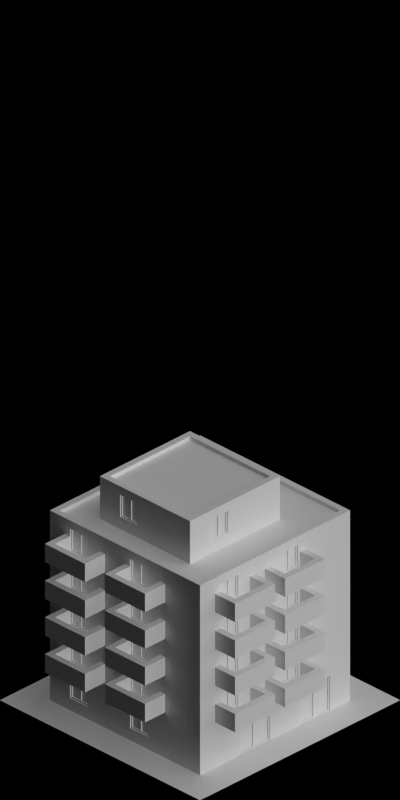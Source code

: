 # Source: 4608-4610.blend  (saved by Blender 2.63.0; exported with 4.5.12 LTS)
import bpy
from mathutils import Matrix  # noqa: F401  (used for matrix-valued properties, if any)

bpy.ops.wm.read_factory_settings(use_empty=True)
scene = bpy.context.scene
scene.name = 'Scene'

# ---- collections
col_collection_1 = bpy.data.collections.new('Collection 1'); scene.collection.children.link(col_collection_1)

# ---- materials (node trees are filled in below, after node groups)
mat_paint_white = bpy.data.materials.new('Paint_White')
mat_concrete_greymid = bpy.data.materials.new('Concrete_GreyMid')
mat_paintedmetal_white1 = bpy.data.materials.new('PaintedMetal_White1')
mat_glass_opaque = bpy.data.materials.new('Glass_Opaque')
mat_cc_patchy = bpy.data.materials.new('CC_Patchy')
mat_concrete_normalpaving = bpy.data.materials.new('Concrete_NormalPaving')

# ---- material node trees

# ---- world
world_world = bpy.data.worlds.new('World'); scene.world = world_world
world_world.color = (0.0, 0.0, 0.0)
world_world.use_sun_shadow = False
world_world.sun_shadow_jitter_overblur = 0.0
world_world.cycles.sampling_method = 'MANUAL'
world_world.cycles.sample_map_resolution = 256
world_world.light_settings.ao_factor = 0.5

# ---- cameras
cam_camera = bpy.data.cameras.new('Camera')
cam_camera.type = 'ORTHO'
cam_camera.clip_start = 0.001
cam_camera.clip_end = 100.0
cam_camera.lens = 35.0
cam_camera.sensor_width = 32.0
cam_camera.sensor_height = 18.0
cam_camera.ortho_scale = 5.656
cam_camera.dof.focus_distance = 0.0
cam_camera.dof.aperture_fstop = 128.0

# ---- lights
light_lamp_004 = bpy.data.lights.new('Lamp.004', 'SUN')
light_lamp_004.transmission_factor = 0.0
light_lamp_004.cutoff_distance = 30.0
light_lamp_004.angle = 1.571
light_lamp_004.energy = 1.0
light_lamp_004.shadow_buffer_clip_start = 1.001
light_lamp_004.shadow_soft_size = 1.0
light_lamp_004.shadow_cascade_max_distance = 1000.0
light_lamp_004.cycles.use_multiple_importance_sampling = False
light_lamp_003 = bpy.data.lights.new('Lamp.003', 'SUN')
light_lamp_003.transmission_factor = 0.0
light_lamp_003.cutoff_distance = 30.0
light_lamp_003.use_shadow = False
light_lamp_003.angle = 1.571
light_lamp_003.energy = 1.0
light_lamp_003.shadow_buffer_clip_start = 1.001
light_lamp_003.shadow_soft_size = 1.0
light_lamp_003.shadow_cascade_max_distance = 1000.0
light_lamp_003.cycles.use_multiple_importance_sampling = False

# ---- meshes
me_plane_004 = bpy.data.meshes.new('Plane.004')
me_plane_004.from_pydata([(0.4, 0.4, 0.05), (-0.45, -0.45, 0.05), (0.4, -0.4, 0.05), (-0.45, 0.45, 0.05), (-0.4, 0.4, 0.05), (0.45, -0.45, 0.05), (0.45, 0.45, 7.451e-09), (0.45, -0.45, 7.451e-09), (0.45, 0.45, 0.05), (-0.4, -0.4, 0.05), (-0.45, 0.45, 7.451e-09), (-0.45, -0.45, 7.451e-09), (0.4, 0.4, 0.02), (0.4, -0.4, 0.02), (-0.4, 0.4, 0.02), (-0.4, -0.4, 0.02)], [], [(2, 0, 8, 5), (7, 11, 1, 5), (0, 4, 3, 8), (5, 8, 6, 7), (4, 9, 1, 3), (8, 3, 10, 6), (3, 1, 11, 10), (5, 1, 9, 2), (6, 10, 11, 7), (13, 12, 0, 2), (12, 13, 15, 14), (2, 9, 15, 13), (12, 14, 4, 0), (14, 15, 9, 4)])
me_plane_004.polygons.foreach_set('material_index', [0, 0, 0, 0, 0, 0, 0, 0, 0, 0, 1, 0, 0, 0])
me_plane_004.materials.append(mat_paint_white)
me_plane_004.materials.append(mat_concrete_greymid)
me_plane_004.use_remesh_preserve_volume = False
me_plane_004.use_remesh_preserve_attributes = False
me_plane_004.use_mirror_vertex_groups = False
me_plane_004.update()
me_cube_011 = bpy.data.meshes.new('Cube.011')
me_cube_011.from_pydata([(0.04, 0.23, 0.1), (0.04, 0.05, 0.28), (0.04, 0.23, 0.28), (0.04, 0.05, 0.1), (0.01, 0.23, 0.1), (0.01, 0.05, 0.28), (0.01, 0.23, 0.28), (0.01, 0.05, 0.1), (0.04, 0.22, 0.11), (0.04, 0.06, 0.27), (0.04, 0.22, 0.27), (0.04, 0.06, 0.11), (0.01, 0.22, 0.11), (0.01, 0.06, 0.27), (0.01, 0.22, 0.27), (0.01, 0.06, 0.11), (0.04, 0.14, 0.28), (0.04, 0.14, 0.1), (0.01, 0.14, 0.28), (0.01, 0.14, 0.1), (0.04, 0.14, 0.27), (0.04, 0.14, 0.11), (0.01, 0.14, 0.27), (0.01, 0.14, 0.11), (0.01, 0.15, 0.27), (0.04, 0.15, 0.27), (0.01, 0.15, 0.28), (0.04, 0.15, 0.28), (0.01, 0.15, 0.11), (0.04, 0.15, 0.11), (0.01, 0.15, 0.1), (0.04, 0.15, 0.1), (0.03, 0.22, 0.11), (0.03, 0.06, 0.27), (0.03, 0.22, 0.27), (0.03, 0.06, 0.11), (0.03, 0.14, 0.27), (0.03, 0.14, 0.11), (0.03, 0.15, 0.27), (0.03, 0.15, 0.11), (0.02, 0.22, 0.11), (0.02, 0.06, 0.27), (0.02, 0.22, 0.27), (0.02, 0.06, 0.11), (0.02, 0.14, 0.27), (0.02, 0.14, 0.11), (0.02, 0.15, 0.27), (0.02, 0.15, 0.11), (0.0, 2.98e-08, 7.451e-09), (0.0, 0.6, 7.451e-09), (0.05, 0.6, 7.451e-09), (0.05, 2.98e-08, 7.451e-09), (0.0, 2.98e-08, 0.3), (0.0, 0.6, 0.3), (0.05, 0.6, 0.3), (0.05, 2.98e-08, 0.3), (0.0, 0.05, 0.3), (0.0, 0.05, 7.451e-09), (0.05, 0.05, 0.3), (0.05, 0.05, 7.451e-09), (0.05, 0.23, 0.3), (0.0, 0.23, 7.451e-09), (0.05, 0.23, 7.451e-09), (0.0, 0.23, 0.3), (0.0, 0.6, 0.28), (0.0, 2.98e-08, 0.28), (0.05, 0.6, 0.28), (0.05, 2.98e-08, 0.28), (0.0, 0.05, 0.28), (0.0, 0.23, 0.28), (0.0, 2.98e-08, 0.1), (0.05, 0.23, 0.1), (0.0, 0.23, 0.1), (0.05, 0.05, 0.28), (0.05, 0.23, 0.28), (0.05, 0.05, 0.1), (0.0, 0.05, 0.1), (0.05, 2.98e-08, 0.1), (0.05, 0.6, 0.1), (0.0, 0.6, 0.1)], [], [(7, 5, 13, 15), (16, 1, 9, 20), (3, 1, 5, 7), (18, 5, 1, 16), (30, 4, 0, 31), (4, 6, 2, 0), (8, 10, 34, 32), (23, 15, 43, 45), (12, 14, 6, 4), (11, 9, 1, 3), (0, 2, 10, 8), (28, 12, 4, 30), (31, 0, 8, 29), (22, 13, 5, 18), (27, 16, 20, 25), (26, 18, 16, 27), (7, 19, 17, 3), (38, 34, 10, 25), (46, 47, 28, 24), (15, 23, 19, 7), (3, 17, 21, 11), (24, 22, 18, 26), (17, 31, 29, 21), (14, 24, 26, 6), (23, 28, 30, 19), (20, 21, 29, 25), (19, 30, 31, 17), (2, 27, 25, 10), (6, 26, 27, 2), (22, 24, 28, 23), (38, 39, 32, 34), (33, 35, 37, 36), (29, 8, 32, 39), (20, 9, 33, 36), (39, 38, 25, 29), (37, 35, 11, 21), (35, 33, 9, 11), (21, 20, 36, 37), (46, 42, 40, 47), (41, 44, 45, 43), (47, 40, 12, 28), (44, 41, 13, 22), (24, 14, 42, 46), (22, 23, 45, 44), (15, 13, 41, 43), (40, 42, 14, 12), (72, 79, 49, 61), (79, 78, 50, 49), (77, 70, 48, 51), (61, 49, 50, 62), (60, 54, 53, 63), (70, 76, 57, 48), (48, 57, 59, 51), (55, 58, 56, 52), (58, 60, 63, 56), (76, 72, 61, 57), (63, 53, 64, 69), (57, 61, 62, 59), (55, 52, 65, 67), (78, 71, 62, 50), (53, 54, 66, 64), (56, 63, 69, 68), (52, 56, 68, 65), (71, 75, 59, 62), (66, 74, 71, 78), (74, 73, 68, 69), (65, 68, 76, 70), (64, 66, 78, 79), (60, 58, 73, 74), (69, 64, 79, 72), (67, 65, 70, 77), (75, 77, 51, 59), (71, 74, 69, 72), (72, 76, 75, 71), (73, 67, 77, 75), (58, 55, 67, 73), (54, 60, 74, 66), (76, 68, 73, 75)])
me_cube_011.polygons.foreach_set('material_index', [0, 0, 0, 0, 0, 0, 0, 0, 0, 0, 0, 0, 0, 0, 0, 0, 0, 0, 0, 0, 0, 0, 0, 0, 0, 0, 0, 0, 0, 0, 1, 1, 0, 0, 0, 0, 0, 0, 1, 1, 0, 0, 0, 0, 0, 0, 2, 2, 2, 2, 2, 2, 2, 2, 2, 2, 2, 2, 2, 2, 2, 2, 2, 2, 2, 2, 2, 2, 2, 2, 2, 2, 2, 2, 2, 2, 2, 2])
me_cube_011.materials.append(mat_paintedmetal_white1)
me_cube_011.materials.append(mat_glass_opaque)
me_cube_011.materials.append(mat_paint_white)
me_cube_011.use_remesh_preserve_volume = False
me_cube_011.use_remesh_preserve_attributes = False
me_cube_011.use_mirror_vertex_groups = False
me_cube_011.update()
me_cube_024 = bpy.data.meshes.new('Cube.024')
me_cube_024.from_pydata([(0.0, 2.235e-08, 1.49e-08), (0.0, 0.15, 1.49e-08), (-0.05, 0.15, 1.49e-08), (-0.05, 2.235e-08, 1.49e-08), (0.0, 2.235e-08, 0.3), (0.0, 0.15, 0.3), (-0.05, 0.15, 0.3), (-0.05, 2.235e-08, 0.3), (0.0, 0.1, 0.3), (0.0, 0.1, 1.49e-08), (-0.05, 0.1, 0.3), (-0.05, 0.1, 1.49e-08), (0.1, 0.15, 1.49e-08), (0.1, 0.15, 0.3), (0.1, 0.1, 0.3), (0.1, 0.1, 1.49e-08)], [], [(8, 5, 13, 14), (5, 6, 2, 1), (10, 7, 3, 11), (7, 4, 0, 3), (9, 1, 2, 11), (10, 6, 5, 8), (4, 8, 9, 0), (6, 10, 11, 2), (0, 9, 11, 3), (7, 10, 8, 4), (14, 13, 12, 15), (5, 1, 12, 13), (14, 15, 9, 8), (15, 12, 1, 9)])
me_cube_024.materials.append(mat_paint_white)
me_cube_024.use_remesh_preserve_volume = False
me_cube_024.use_remesh_preserve_attributes = False
me_cube_024.use_mirror_vertex_groups = False
me_cube_024.update()
me_cube = bpy.data.meshes.new('Cube')
me_cube.from_pydata([(0.05, -0.2, 0.07), (0.05, 0.2, 0.07), (0.25, 0.2, 0.07), (0.25, -0.2, 0.07), (0.05, -0.2, 0.1), (0.05, 0.2, 0.1), (0.25, 0.2, 0.1), (0.25, -0.2, 0.1), (0.2, 0.2, 0.1), (0.2, 0.2, 0.07), (0.2, -0.2, 0.1), (0.2, -0.2, 0.07), (0.2, -0.2, 0.22), (0.05, 0.15, 0.07), (0.25, 0.15, 0.1), (0.2, 0.2, 0.22), (0.2, 0.15, 0.07), (0.2, 0.15, 0.1), (0.25, 0.15, 0.07), (0.05, 0.15, 0.1), (0.25, -0.2, 0.22), (0.25, 0.2, 0.22), (0.05, 0.2, 0.22), (0.05, -0.2, 0.22), (0.05, -0.15, 0.07), (0.25, -0.15, 0.1), (0.2, -0.15, 0.07), (0.2, -0.15, 0.1), (0.05, -0.15, 0.1), (0.25, -0.15, 0.07), (0.25, 0.15, 0.22), (0.2, 0.15, 0.22), (0.05, 0.15, 0.22), (0.25, -0.15, 0.22), (0.2, -0.15, 0.22), (0.05, -0.15, 0.22)], [], [(8, 6, 2, 9), (25, 7, 3, 29), (10, 4, 0, 11), (5, 8, 9, 1), (7, 10, 11, 3), (13, 1, 9, 16), (33, 20, 7, 25), (15, 21, 6, 8), (12, 23, 4, 10), (14, 6, 21, 30), (34, 31, 17, 27), (10, 7, 20, 12), (28, 4, 23, 35), (25, 14, 30, 33), (33, 30, 31, 34), (31, 15, 22, 32), (12, 34, 35, 23), (20, 33, 34, 12), (30, 21, 15, 31), (11, 26, 29, 3), (32, 22, 5, 19), (0, 24, 26, 11), (4, 28, 24, 0), (8, 5, 22, 15), (19, 5, 1, 13), (16, 9, 2, 18), (27, 28, 35, 34), (6, 14, 18, 2), (26, 16, 18, 29), (31, 32, 19, 17), (24, 13, 16, 26), (28, 19, 13, 24), (27, 17, 19, 28), (14, 25, 29, 18)])
me_cube.polygons.foreach_set('material_index', [0, 0, 0, 0, 0, 2, 1, 1, 1, 1, 0, 1, 0, 1, 0, 0, 0, 0, 0, 2, 0, 2, 0, 1, 0, 2, 0, 0, 2, 0, 2, 0, 2, 0])
me_cube.materials.append(mat_paint_white)
me_cube.materials.append(mat_cc_patchy)
me_cube.materials.append(mat_concrete_greymid)
me_cube.use_remesh_preserve_volume = False
me_cube.use_remesh_preserve_attributes = False
me_cube.use_mirror_vertex_groups = False
me_cube.update()
me_cube_027 = bpy.data.meshes.new('Cube.027')
me_cube_027.from_pydata([(0.04, 0.25, 0.0), (0.04, 0.55, 0.28), (0.04, 0.25, 0.28), (0.04, 0.55, 0.0), (0.01, 0.25, 0.0), (0.01, 0.55, 0.28), (0.01, 0.25, 0.28), (0.01, 0.55, 0.0), (0.04, 0.26, 0.01), (0.04, 0.54, 0.27), (0.04, 0.26, 0.27), (0.04, 0.54, 0.01), (0.01, 0.26, 0.01), (0.01, 0.54, 0.27), (0.01, 0.26, 0.27), (0.01, 0.54, 0.01), (0.04, 0.4, 0.28), (0.04, 0.4, 0.0), (0.01, 0.4, 0.28), (0.01, 0.4, 0.0), (0.04, 0.4, 0.27), (0.04, 0.4, 0.01), (0.01, 0.4, 0.27), (0.01, 0.4, 0.01), (0.01, 0.39, 0.27), (0.04, 0.39, 0.27), (0.01, 0.39, 0.28), (0.04, 0.39, 0.28), (0.01, 0.39, 0.01), (0.04, 0.39, 0.01), (0.01, 0.39, 0.0), (0.04, 0.39, 0.0), (0.03, 0.26, 0.01), (0.03, 0.54, 0.27), (0.03, 0.26, 0.27), (0.03, 0.54, 0.01), (0.03, 0.4, 0.27), (0.03, 0.4, 0.01), (0.03, 0.39, 0.27), (0.03, 0.39, 0.01), (0.02, 0.26, 0.01), (0.02, 0.54, 0.27), (0.02, 0.26, 0.27), (0.02, 0.54, 0.01), (0.02, 0.4, 0.27), (0.02, 0.4, 0.01), (0.02, 0.39, 0.27), (0.02, 0.39, 0.01), (0.0, 0.0, 1.49e-08), (0.05, 0.0, 1.49e-08), (0.0, 0.6, 0.3), (0.0, 0.0, 0.3), (0.05, 0.0, 0.3), (0.05, 0.6, 0.3), (0.0, 0.55, 0.3), (0.05, 0.55, 0.3), (0.05, 0.25, 0.3), (0.0, 0.25, 1.49e-08), (0.05, 0.25, 1.49e-08), (0.0, 0.25, 0.3), (0.0, 0.0, 0.28), (0.0, 0.6, 0.28), (0.05, 0.0, 0.28), (0.05, 0.6, 0.28), (0.0, 0.55, 0.28), (0.0, 0.25, 0.28), (0.0, 0.6, 0.0), (0.05, 0.55, 0.28), (0.05, 0.25, 0.28), (0.05, 0.55, 0.0), (0.0, 0.55, 0.0), (0.05, 0.6, 0.0)], [], [(7, 5, 13, 15), (16, 1, 9, 20), (3, 1, 5, 7), (18, 5, 1, 16), (30, 4, 0, 31), (4, 6, 2, 0), (8, 10, 34, 32), (23, 15, 43, 45), (12, 14, 6, 4), (11, 9, 1, 3), (0, 2, 10, 8), (28, 12, 4, 30), (31, 0, 8, 29), (22, 13, 5, 18), (27, 16, 20, 25), (26, 18, 16, 27), (7, 19, 17, 3), (38, 34, 10, 25), (46, 47, 28, 24), (15, 23, 19, 7), (3, 17, 21, 11), (24, 22, 18, 26), (17, 31, 29, 21), (14, 24, 26, 6), (23, 28, 30, 19), (20, 21, 29, 25), (19, 30, 31, 17), (2, 27, 25, 10), (6, 26, 27, 2), (22, 24, 28, 23), (38, 39, 32, 34), (33, 35, 37, 36), (29, 8, 32, 39), (20, 9, 33, 36), (39, 38, 25, 29), (37, 35, 11, 21), (35, 33, 9, 11), (21, 20, 36, 37), (46, 42, 40, 47), (41, 44, 45, 43), (47, 40, 12, 28), (44, 41, 13, 22), (24, 14, 42, 46), (22, 23, 45, 44), (15, 13, 41, 43), (40, 42, 14, 12), (57, 48, 49, 58), (56, 52, 51, 59), (53, 55, 54, 50), (55, 56, 59, 54), (59, 51, 60, 65), (53, 50, 61, 63), (51, 52, 62, 60), (54, 59, 65, 64), (50, 54, 64, 61), (68, 67, 64, 65), (61, 64, 70, 66), (56, 55, 67, 68), (63, 61, 66, 71), (67, 63, 71, 69), (55, 53, 63, 67), (52, 56, 68, 62), (70, 64, 67, 69), (66, 70, 69, 71), (70, 57, 58, 69), (62, 68, 58, 49), (60, 62, 49, 48), (65, 60, 48, 57), (58, 68, 65, 57)])
me_cube_027.polygons.foreach_set('material_index', [0, 0, 0, 0, 0, 0, 0, 0, 0, 0, 0, 0, 0, 0, 0, 0, 0, 0, 0, 0, 0, 0, 0, 0, 0, 0, 0, 0, 0, 0, 1, 1, 0, 0, 0, 0, 0, 0, 1, 1, 0, 0, 0, 0, 0, 0, 2, 2, 2, 2, 2, 2, 2, 2, 2, 2, 2, 2, 2, 2, 2, 2, 2, 2, 2, 2, 2, 2, 2])
me_cube_027.materials.append(mat_paintedmetal_white1)
me_cube_027.materials.append(mat_glass_opaque)
me_cube_027.materials.append(mat_paint_white)
me_cube_027.use_remesh_preserve_volume = False
me_cube_027.use_remesh_preserve_attributes = False
me_cube_027.use_mirror_vertex_groups = False
me_cube_027.update()
me_plane_001 = bpy.data.meshes.new('Plane.001')
me_plane_001.from_pydata([(1.0, -1.0, 0.0), (-1.0, -1.0, 0.0), (1.0, 1.0, 0.0), (-1.0, 1.0, 0.0)], [], [(2, 3, 1, 0)])
me_plane_001.materials.append(mat_concrete_normalpaving)
me_plane_001.use_remesh_preserve_volume = False
me_plane_001.use_remesh_preserve_attributes = False
me_plane_001.use_mirror_vertex_groups = False
me_plane_001.update()
me_plane_002 = bpy.data.meshes.new('Plane.002')
me_plane_002.from_pydata([(-0.7, -0.7, -0.01), (-0.7, 0.7, -0.01), (0.7, -0.7, -0.01), (0.7, 0.7, -0.01), (0.7, 0.7, 0.02), (0.7, -0.7, 0.02), (-0.7, 0.7, 0.02), (-0.7, -0.7, 0.02)], [], [(5, 7, 0, 2), (1, 0, 7, 6), (4, 6, 7, 5), (2, 3, 4, 5), (3, 1, 6, 4), (3, 2, 0, 1)])
me_plane_002.polygons.foreach_set('material_index', [1, 1, 1, 1, 1, 1])
me_plane_002.materials.append(mat_paint_white)
me_plane_002.materials.append(mat_concrete_greymid)
me_plane_002.use_remesh_preserve_volume = False
me_plane_002.use_remesh_preserve_attributes = False
me_plane_002.use_mirror_vertex_groups = False
me_plane_002.update()
me_plane_003 = bpy.data.meshes.new('Plane.003')
me_plane_003.from_pydata([(0.7, 0.7, 0.05), (-0.75, -0.75, 0.05), (0.7, -0.7, 0.05), (-0.75, 0.75, 0.05), (-0.7, 0.7, 0.05), (0.75, -0.75, 0.05), (0.75, 0.75, 7.451e-09), (0.75, -0.75, 7.451e-09), (0.75, 0.75, 0.05), (-0.7, -0.7, 0.05), (-0.75, 0.75, 7.451e-09), (-0.75, -0.75, 7.451e-09), (0.7, 0.7, 0.02), (0.7, -0.7, 0.02), (-0.7, 0.7, 0.02), (-0.7, -0.7, 0.02)], [], [(2, 0, 8, 5), (7, 11, 1, 5), (0, 4, 3, 8), (5, 8, 6, 7), (4, 9, 1, 3), (8, 3, 10, 6), (3, 1, 11, 10), (5, 1, 9, 2), (6, 10, 11, 7), (13, 12, 0, 2), (12, 13, 15, 14), (2, 9, 15, 13), (12, 14, 4, 0), (14, 15, 9, 4)])
me_plane_003.polygons.foreach_set('material_index', [0, 0, 0, 0, 0, 0, 0, 0, 0, 0, 1, 0, 0, 0])
me_plane_003.materials.append(mat_paint_white)
me_plane_003.materials.append(mat_concrete_greymid)
me_plane_003.use_remesh_preserve_volume = False
me_plane_003.use_remesh_preserve_attributes = False
me_plane_003.use_mirror_vertex_groups = False
me_plane_003.update()

# ---- objects
ob_plane_005 = bpy.data.objects.new('Plane.005', me_plane_004)
ob_cube_049 = bpy.data.objects.new('Cube.049', me_cube_011)
ob_cube_048 = bpy.data.objects.new('Cube.048', me_cube_024)
ob_cube_047 = bpy.data.objects.new('Cube.047', me_cube_024)
ob_cube_046 = bpy.data.objects.new('Cube.046', me_cube_011)
ob_cube_045 = bpy.data.objects.new('Cube.045', me_cube_011)
ob_cube_044 = bpy.data.objects.new('Cube.044', me_cube_024)
ob_cube_043 = bpy.data.objects.new('Cube.043', me_cube_024)
ob_cube_042 = bpy.data.objects.new('Cube.042', me_cube_011)
ob_cube_041 = bpy.data.objects.new('Cube.041', me_cube)
ob_cube_040 = bpy.data.objects.new('Cube.040', me_cube)
ob_cube_039 = bpy.data.objects.new('Cube.039', me_cube)
ob_cube_038 = bpy.data.objects.new('Cube.038', me_cube)
ob_cube_037 = bpy.data.objects.new('Cube.037', me_cube)
ob_cube_036 = bpy.data.objects.new('Cube.036', me_cube)
ob_cube_035 = bpy.data.objects.new('Cube.035', me_cube)
ob_cube_034 = bpy.data.objects.new('Cube.034', me_cube)
ob_cube_033 = bpy.data.objects.new('Cube.033', me_cube)
ob_cube_032 = bpy.data.objects.new('Cube.032', me_cube)
ob_cube_031 = bpy.data.objects.new('Cube.031', me_cube)
ob_cube_030 = bpy.data.objects.new('Cube.030', me_cube)
ob_cube_029 = bpy.data.objects.new('Cube.029', me_cube)
ob_cube_028 = bpy.data.objects.new('Cube.028', me_cube)
ob_cube_027 = bpy.data.objects.new('Cube.027', me_cube)
ob_cube_017 = bpy.data.objects.new('Cube.017', me_cube)
ob_cube_026 = bpy.data.objects.new('Cube.026', me_cube_011)
ob_cube_025 = bpy.data.objects.new('Cube.025', me_cube_024)
ob_cube_024 = bpy.data.objects.new('Cube.024', me_cube_024)
ob_cube_023 = bpy.data.objects.new('Cube.023', me_cube_011)
ob_cube_021 = bpy.data.objects.new('Cube.021', me_cube_027)
ob_cube_020 = bpy.data.objects.new('Cube.020', me_cube_024)
ob_cube_019 = bpy.data.objects.new('Cube.019', me_cube_024)
ob_cube_018 = bpy.data.objects.new('Cube.018', me_cube_011)
ob_plane_004 = bpy.data.objects.new('Plane.004', me_plane_001)
ob_plane_000 = bpy.data.objects.new('Plane.000', me_plane_002)
ob_plane_003 = bpy.data.objects.new('Plane.003', me_plane_002)
ob_plane_002 = bpy.data.objects.new('Plane.002', me_plane_001)
ob_cube_016 = bpy.data.objects.new('Cube.016', me_cube_011)
ob_cube_015 = bpy.data.objects.new('Cube.015', me_cube_011)
ob_cube_012 = bpy.data.objects.new('Cube.012', me_cube_024)
ob_cube_010 = bpy.data.objects.new('Cube.010', me_cube_024)
ob_cube_009 = bpy.data.objects.new('Cube.009', me_cube_027)
ob_cube_008 = bpy.data.objects.new('Cube.008', me_cube_011)
ob_cube_007 = bpy.data.objects.new('Cube.007', me_cube_024)
ob_cube_006 = bpy.data.objects.new('Cube.006', me_cube_024)
ob_cube_005 = bpy.data.objects.new('Cube.005', me_cube_011)
ob_cube_004 = bpy.data.objects.new('Cube.004', me_cube_011)
ob_cube_003 = bpy.data.objects.new('Cube.003', me_cube_024)
ob_cube_001 = bpy.data.objects.new('Cube.001', me_cube_024)
ob_cube_002 = bpy.data.objects.new('Cube.002', me_cube_011)
ob_plane_001 = bpy.data.objects.new('Plane.001', me_plane_003)
ob_cube_022 = bpy.data.objects.new('Cube.022', me_cube_027)
ob_cube_014 = bpy.data.objects.new('Cube.014', me_cube_024)
ob_cube_013 = bpy.data.objects.new('Cube.013', me_cube_024)
ob_cube_011 = bpy.data.objects.new('Cube.011', me_cube_011)
ob_cube = bpy.data.objects.new('Cube', me_cube_011)
ob_plane_014 = bpy.data.objects.new('Plane.014', me_plane_001)
ob_rotationcontrol_001 = bpy.data.objects.new('RotationControl.001', None)
ob_cameratarget = bpy.data.objects.new('CameraTarget', None)
ob_camera = bpy.data.objects.new('Camera', cam_camera)
ob_lamp_001 = bpy.data.objects.new('Lamp.001', light_lamp_004)
ob_lamp = bpy.data.objects.new('Lamp', light_lamp_003)

# ---- transforms, parenting, visibility, modifiers, constraints
ob_plane_005.location = (-10.0, -0.1, 1.82)
ob_plane_005.lineart.crease_threshold = 0.0
ob_cube_049.location = (-9.6, -0.4, 1.52)
ob_cube_049.rotation_euler = (0.0, 0.0, -6.283)
ob_cube_049.lineart.crease_threshold = 0.0
_m = ob_cube_049.modifiers.new('Array', 'ARRAY')
_m.count = 1
_m.constant_offset_displace = (0.0, 0.0, 0.0)
_m.relative_offset_displace = (0.0, 1.0, 0.0)
_m = ob_cube_049.modifiers.new('Array.001', 'ARRAY')
_m.count = 1
_m.constant_offset_displace = (0.0, 0.0, 0.0)
_m.relative_offset_displace = (0.0, 0.0, 1.0)
ob_cube_048.location = (-9.7, 0.3, 1.52)
ob_cube_048.rotation_euler = (0.0, 0.0, -7.854)
ob_cube_048.lineart.crease_threshold = 0.0
_m = ob_cube_048.modifiers.new('Array', 'ARRAY')
_m.count = 1
_m.constant_offset_displace = (0.0, 0.0, 0.0)
_m.relative_offset_displace = (0.0, 0.0, 1.0)
ob_cube_047.location = (-10.4, 0.2, 1.52)
ob_cube_047.rotation_euler = (0.0, 0.0, -6.283)
ob_cube_047.lineart.crease_threshold = 0.0
_m = ob_cube_047.modifiers.new('Array', 'ARRAY')
_m.count = 1
_m.constant_offset_displace = (0.0, 0.0, 0.0)
_m.relative_offset_displace = (0.0, 0.0, 1.0)
ob_cube_046.location = (-9.7, 0.3, 1.52)
ob_cube_046.rotation_euler = (0.0, 0.0, -4.712)
ob_cube_046.lineart.crease_threshold = 0.0
_m = ob_cube_046.modifiers.new('Array', 'ARRAY')
_m.count = 1
_m.constant_offset_displace = (0.0, 0.0, 0.0)
_m.relative_offset_displace = (0.0, 1.0, 0.0)
_m = ob_cube_046.modifiers.new('Array.001', 'ARRAY')
_m.count = 1
_m.constant_offset_displace = (0.0, 0.0, 0.0)
_m.relative_offset_displace = (0.0, 0.0, 1.0)
ob_cube_045.location = (-10.4, 0.2, 1.52)
ob_cube_045.rotation_euler = (0.0, 0.0, -3.142)
ob_cube_045.lineart.crease_threshold = 0.0
_m = ob_cube_045.modifiers.new('Array', 'ARRAY')
_m.count = 1
_m.constant_offset_displace = (0.0, 0.0, 0.0)
_m.relative_offset_displace = (0.0, 1.0, 0.0)
_m = ob_cube_045.modifiers.new('Array.001', 'ARRAY')
_m.count = 1
_m.constant_offset_displace = (0.0, 0.0, 0.0)
_m.relative_offset_displace = (0.0, 0.0, 1.0)
ob_cube_044.location = (-10.3, -0.5, 1.52)
ob_cube_044.rotation_euler = (0.0, 0.0, -4.712)
ob_cube_044.lineart.crease_threshold = 0.0
_m = ob_cube_044.modifiers.new('Array', 'ARRAY')
_m.count = 1
_m.constant_offset_displace = (0.0, 0.0, 0.0)
_m.relative_offset_displace = (0.0, 0.0, 1.0)
ob_cube_043.location = (-9.6, -0.4, 1.52)
ob_cube_043.rotation_euler = (0.0, 0.0, -3.142)
ob_cube_043.lineart.crease_threshold = 0.0
_m = ob_cube_043.modifiers.new('Array', 'ARRAY')
_m.count = 1
_m.constant_offset_displace = (0.0, 0.0, 0.0)
_m.relative_offset_displace = (0.0, 0.0, 1.0)
ob_cube_042.location = (-10.3, -0.5, 1.52)
ob_cube_042.rotation_euler = (0.0, 0.0, -1.571)
ob_cube_042.lineart.crease_threshold = 0.0
_m = ob_cube_042.modifiers.new('Array', 'ARRAY')
_m.count = 1
_m.constant_offset_displace = (0.0, 0.0, 0.0)
_m.relative_offset_displace = (0.0, 1.0, 0.0)
_m = ob_cube_042.modifiers.new('Array.001', 'ARRAY')
_m.count = 1
_m.constant_offset_displace = (0.0, 0.0, 0.0)
_m.relative_offset_displace = (0.0, 0.0, 1.0)
ob_cube_041.location = (-10.4, -0.7, 0.3)
ob_cube_041.rotation_euler = (0.0, 0.0, -1.571)
ob_cube_041.lineart.crease_threshold = 0.0
ob_cube_040.location = (-10.4, -0.7, 0.6)
ob_cube_040.rotation_euler = (0.0, 0.0, -1.571)
ob_cube_040.lineart.crease_threshold = 0.0
ob_cube_039.location = (-10.4, -0.7, 0.9)
ob_cube_039.rotation_euler = (0.0, 0.0, -1.571)
ob_cube_039.lineart.crease_threshold = 0.0
ob_cube_038.location = (-10.4, -0.7, 1.2)
ob_cube_038.rotation_euler = (0.0, 0.0, -1.571)
ob_cube_038.lineart.crease_threshold = 0.0
ob_cube_037.location = (-9.8, -0.7, 1.2)
ob_cube_037.rotation_euler = (0.0, 0.0, -1.571)
ob_cube_037.lineart.crease_threshold = 0.0
ob_cube_036.location = (-9.8, -0.7, 0.9)
ob_cube_036.rotation_euler = (0.0, 0.0, -1.571)
ob_cube_036.lineart.crease_threshold = 0.0
ob_cube_035.location = (-9.8, -0.7, 0.6)
ob_cube_035.rotation_euler = (0.0, 0.0, -1.571)
ob_cube_035.lineart.crease_threshold = 0.0
ob_cube_034.location = (-9.8, -0.7, 0.3)
ob_cube_034.rotation_euler = (0.0, 0.0, -1.571)
ob_cube_034.lineart.crease_threshold = 0.0
ob_cube_033.location = (-9.3, 0.1, 0.3)
ob_cube_033.lineart.crease_threshold = 0.0
ob_cube_032.location = (-9.3, 0.1, 0.6)
ob_cube_032.lineart.crease_threshold = 0.0
ob_cube_031.location = (-9.3, 0.1, 0.9)
ob_cube_031.lineart.crease_threshold = 0.0
ob_cube_030.location = (-9.3, 0.1, 1.2)
ob_cube_030.lineart.crease_threshold = 0.0
ob_cube_029.location = (-9.3, -0.4, 1.2)
ob_cube_029.lineart.crease_threshold = 0.0
ob_cube_028.location = (-9.3, -0.4, 0.9)
ob_cube_028.lineart.crease_threshold = 0.0
ob_cube_027.location = (-9.3, -0.4, 0.6)
ob_cube_027.lineart.crease_threshold = 0.0
ob_cube_017.location = (-9.3, -0.4, 0.3)
ob_cube_017.lineart.crease_threshold = 0.0
ob_cube_026.location = (0.6, 0.7, 0.0)
ob_cube_026.rotation_euler = (0.0, 0.0, -4.712)
ob_cube_026.lineart.crease_threshold = 0.0
_m = ob_cube_026.modifiers.new('Array', 'ARRAY')
_m.constant_offset_displace = (0.0, 0.0, 0.0)
_m.relative_offset_displace = (0.0, 1.0, 0.0)
_m = ob_cube_026.modifiers.new('Array.001', 'ARRAY')
_m.count = 1
_m.constant_offset_displace = (0.0, 0.0, 0.0)
_m.relative_offset_displace = (0.0, 0.0, 1.0)
ob_cube_025.location = (-0.6, -0.7, 0.0)
ob_cube_025.rotation_euler = (0.0, 0.0, 1.571)
ob_cube_025.lineart.crease_threshold = 0.0
_m = ob_cube_025.modifiers.new('Array', 'ARRAY')
_m.constant_offset_displace = (0.0, 0.0, 0.0)
_m.relative_offset_displace = (0.0, 0.0, 1.0)
ob_cube_024.location = (0.6, 0.7, 0.0)
ob_cube_024.rotation_euler = (0.0, 0.0, -1.571)
ob_cube_024.lineart.crease_threshold = 0.0
_m = ob_cube_024.modifiers.new('Array', 'ARRAY')
_m.constant_offset_displace = (0.0, 0.0, 0.0)
_m.relative_offset_displace = (0.0, 0.0, 1.0)
ob_cube_023.location = (-0.6, -0.7, 0.0)
ob_cube_023.rotation_euler = (0.0, 0.0, -1.571)
ob_cube_023.lineart.crease_threshold = 0.0
_m = ob_cube_023.modifiers.new('Array', 'ARRAY')
_m.constant_offset_displace = (0.0, 0.0, 0.0)
_m.relative_offset_displace = (0.0, 1.0, 0.0)
_m = ob_cube_023.modifiers.new('Array.001', 'ARRAY')
_m.count = 1
_m.constant_offset_displace = (0.0, 0.0, 0.0)
_m.relative_offset_displace = (0.0, 0.0, 1.0)
ob_cube_021.location = (0.7, -0.6, 0.0)
ob_cube_021.lineart.crease_threshold = 0.0
_m = ob_cube_021.modifiers.new('Array', 'ARRAY')
_m.constant_offset_displace = (0.0, 0.0, 0.0)
_m.relative_offset_displace = (0.0, 1.0, 0.0)
ob_cube_020.location = (0.7, -0.6, 0.0)
ob_cube_020.rotation_euler = (0.0, 0.0, -3.142)
ob_cube_020.lineart.crease_threshold = 0.0
_m = ob_cube_020.modifiers.new('Array', 'ARRAY')
_m.constant_offset_displace = (0.0, 0.0, 0.0)
_m.relative_offset_displace = (0.0, 0.0, 1.0)
ob_cube_019.location = (-0.7, 0.6, 0.0)
ob_cube_019.lineart.crease_threshold = 0.0
_m = ob_cube_019.modifiers.new('Array', 'ARRAY')
_m.constant_offset_displace = (0.0, 0.0, 0.0)
_m.relative_offset_displace = (0.0, 0.0, 1.0)
ob_cube_018.location = (-0.7, 0.6, 0.0)
ob_cube_018.rotation_euler = (0.0, 0.0, -3.142)
ob_cube_018.lineart.crease_threshold = 0.0
_m = ob_cube_018.modifiers.new('Array', 'ARRAY')
_m.constant_offset_displace = (0.0, 0.0, 0.0)
_m.relative_offset_displace = (0.0, 1.0, 0.0)
_m = ob_cube_018.modifiers.new('Array.001', 'ARRAY')
_m.count = 1
_m.constant_offset_displace = (0.0, 0.0, 0.0)
_m.relative_offset_displace = (0.0, 0.0, 1.0)
ob_plane_004.location = (0.0, 0.0, 3.725e-08)
ob_plane_004.lineart.crease_threshold = 0.0
ob_plane_000.location = (0.0, 0.0, -5.96e-08)
ob_plane_000.lineart.crease_threshold = 0.0
ob_plane_003.location = (-5.0, 0.0, 0.9)
ob_plane_003.lineart.crease_threshold = 0.0
ob_plane_002.location = (-5.0, 0.0, 3.725e-08)
ob_plane_002.lineart.crease_threshold = 0.0
ob_cube_016.location = (-4.3, -0.6, 0.3)
ob_cube_016.lineart.crease_threshold = 0.0
_m = ob_cube_016.modifiers.new('Array', 'ARRAY')
_m.constant_offset_displace = (0.0, 0.0, 0.0)
_m.relative_offset_displace = (0.0, 1.0, 0.0)
_m = ob_cube_016.modifiers.new('Array.001', 'ARRAY')
_m.count = 3
_m.constant_offset_displace = (0.0, 0.0, 0.0)
_m.relative_offset_displace = (0.0, 0.0, 1.0)
ob_cube_015.location = (-5.7, 0.6, 0.0)
ob_cube_015.rotation_euler = (0.0, 0.0, -3.142)
ob_cube_015.lineart.crease_threshold = 0.0
_m = ob_cube_015.modifiers.new('Array', 'ARRAY')
_m.constant_offset_displace = (0.0, 0.0, 0.0)
_m.relative_offset_displace = (0.0, 1.0, 0.0)
_m = ob_cube_015.modifiers.new('Array.001', 'ARRAY')
_m.count = 4
_m.constant_offset_displace = (0.0, 0.0, 0.0)
_m.relative_offset_displace = (0.0, 0.0, 1.0)
ob_cube_012.location = (-5.7, 0.6, 0.0)
ob_cube_012.lineart.crease_threshold = 0.0
_m = ob_cube_012.modifiers.new('Array', 'ARRAY')
_m.count = 5
_m.constant_offset_displace = (0.0, 0.0, 0.0)
_m.relative_offset_displace = (0.0, 0.0, 1.0)
ob_cube_010.location = (-4.3, -0.6, 0.0)
ob_cube_010.rotation_euler = (0.0, 0.0, -3.142)
ob_cube_010.lineart.crease_threshold = 0.0
_m = ob_cube_010.modifiers.new('Array', 'ARRAY')
_m.count = 5
_m.constant_offset_displace = (0.0, 0.0, 0.0)
_m.relative_offset_displace = (0.0, 0.0, 1.0)
ob_cube_009.location = (-4.3, -0.6, 0.0)
ob_cube_009.lineart.crease_threshold = 0.0
_m = ob_cube_009.modifiers.new('Array', 'ARRAY')
_m.constant_offset_displace = (0.0, 0.0, 0.0)
_m.relative_offset_displace = (0.0, 1.0, 0.0)
ob_cube_008.location = (-5.6, -0.7, 0.0)
ob_cube_008.rotation_euler = (0.0, 0.0, -1.571)
ob_cube_008.lineart.crease_threshold = 0.0
_m = ob_cube_008.modifiers.new('Array', 'ARRAY')
_m.constant_offset_displace = (0.0, 0.0, 0.0)
_m.relative_offset_displace = (0.0, 1.0, 0.0)
_m = ob_cube_008.modifiers.new('Array.001', 'ARRAY')
_m.count = 4
_m.constant_offset_displace = (0.0, 0.0, 0.0)
_m.relative_offset_displace = (0.0, 0.0, 1.0)
ob_cube_007.location = (-4.4, 0.7, 0.0)
ob_cube_007.rotation_euler = (0.0, 0.0, -1.571)
ob_cube_007.lineart.crease_threshold = 0.0
_m = ob_cube_007.modifiers.new('Array', 'ARRAY')
_m.count = 5
_m.constant_offset_displace = (0.0, 0.0, 0.0)
_m.relative_offset_displace = (0.0, 0.0, 1.0)
ob_cube_006.location = (-5.6, -0.7, 0.0)
ob_cube_006.rotation_euler = (0.0, 0.0, 1.571)
ob_cube_006.lineart.crease_threshold = 0.0
_m = ob_cube_006.modifiers.new('Array', 'ARRAY')
_m.count = 5
_m.constant_offset_displace = (0.0, 0.0, 0.0)
_m.relative_offset_displace = (0.0, 0.0, 1.0)
ob_cube_005.location = (-4.4, 0.7, 0.0)
ob_cube_005.rotation_euler = (0.0, 0.0, -4.712)
ob_cube_005.lineart.crease_threshold = 0.0
_m = ob_cube_005.modifiers.new('Array', 'ARRAY')
_m.constant_offset_displace = (0.0, 0.0, 0.0)
_m.relative_offset_displace = (0.0, 1.0, 0.0)
_m = ob_cube_005.modifiers.new('Array.001', 'ARRAY')
_m.count = 4
_m.constant_offset_displace = (0.0, 0.0, 0.0)
_m.relative_offset_displace = (0.0, 0.0, 1.0)
ob_cube_004.location = (-9.4, 0.7, 0.0)
ob_cube_004.rotation_euler = (0.0, 0.0, -4.712)
ob_cube_004.lineart.crease_threshold = 0.0
_m = ob_cube_004.modifiers.new('Array', 'ARRAY')
_m.constant_offset_displace = (0.0, 0.0, 0.0)
_m.relative_offset_displace = (0.0, 1.0, 0.0)
_m = ob_cube_004.modifiers.new('Array.001', 'ARRAY')
_m.count = 5
_m.constant_offset_displace = (0.0, 0.0, 0.0)
_m.relative_offset_displace = (0.0, 0.0, 1.0)
ob_cube_003.location = (-10.6, -0.7, 0.0)
ob_cube_003.rotation_euler = (0.0, 0.0, 1.571)
ob_cube_003.lineart.crease_threshold = 0.0
_m = ob_cube_003.modifiers.new('Array', 'ARRAY')
_m.count = 5
_m.constant_offset_displace = (0.0, 0.0, 0.0)
_m.relative_offset_displace = (0.0, 0.0, 1.0)
ob_cube_001.location = (-9.4, 0.7, 0.0)
ob_cube_001.rotation_euler = (0.0, 0.0, -1.571)
ob_cube_001.lineart.crease_threshold = 0.0
_m = ob_cube_001.modifiers.new('Array', 'ARRAY')
_m.count = 5
_m.constant_offset_displace = (0.0, 0.0, 0.0)
_m.relative_offset_displace = (0.0, 0.0, 1.0)
ob_cube_002.location = (-10.6, -0.7, 0.0)
ob_cube_002.rotation_euler = (0.0, 0.0, -1.571)
ob_cube_002.lineart.crease_threshold = 0.0
_m = ob_cube_002.modifiers.new('Array', 'ARRAY')
_m.constant_offset_displace = (0.0, 0.0, 0.0)
_m.relative_offset_displace = (0.0, 1.0, 0.0)
_m = ob_cube_002.modifiers.new('Array.001', 'ARRAY')
_m.count = 5
_m.constant_offset_displace = (0.0, 0.0, 0.0)
_m.relative_offset_displace = (0.0, 0.0, 1.0)
ob_plane_001.location = (-10.0, 0.0, 1.5)
ob_plane_001.lineart.crease_threshold = 0.0
ob_cube_022.location = (-9.3, -0.6, 0.0)
ob_cube_022.lineart.crease_threshold = 0.0
_m = ob_cube_022.modifiers.new('Array', 'ARRAY')
_m.constant_offset_displace = (0.0, 0.0, 0.0)
_m.relative_offset_displace = (0.0, 1.0, 0.0)
ob_cube_014.location = (-9.3, -0.6, 0.0)
ob_cube_014.rotation_euler = (0.0, 0.0, -3.142)
ob_cube_014.lineart.crease_threshold = 0.0
_m = ob_cube_014.modifiers.new('Array', 'ARRAY')
_m.count = 5
_m.constant_offset_displace = (0.0, 0.0, 0.0)
_m.relative_offset_displace = (0.0, 0.0, 1.0)
ob_cube_013.location = (-10.7, 0.6, 0.0)
ob_cube_013.lineart.crease_threshold = 0.0
_m = ob_cube_013.modifiers.new('Array', 'ARRAY')
_m.count = 5
_m.constant_offset_displace = (0.0, 0.0, 0.0)
_m.relative_offset_displace = (0.0, 0.0, 1.0)
ob_cube_011.location = (-10.7, 0.6, 0.0)
ob_cube_011.rotation_euler = (0.0, 0.0, -3.142)
ob_cube_011.lineart.crease_threshold = 0.0
_m = ob_cube_011.modifiers.new('Array', 'ARRAY')
_m.constant_offset_displace = (0.0, 0.0, 0.0)
_m.relative_offset_displace = (0.0, 1.0, 0.0)
_m = ob_cube_011.modifiers.new('Array.001', 'ARRAY')
_m.count = 5
_m.constant_offset_displace = (0.0, 0.0, 0.0)
_m.relative_offset_displace = (0.0, 0.0, 1.0)
ob_cube.location = (-9.3, -0.6, 0.3)
ob_cube.lineart.crease_threshold = 0.0
_m = ob_cube.modifiers.new('Array', 'ARRAY')
_m.constant_offset_displace = (0.0, 0.0, 0.0)
_m.relative_offset_displace = (0.0, 1.0, 0.0)
_m = ob_cube.modifiers.new('Array.001', 'ARRAY')
_m.count = 4
_m.constant_offset_displace = (0.0, 0.0, 0.0)
_m.relative_offset_displace = (0.0, 0.0, 1.0)
ob_plane_014.location = (-10.0, 0.0, 3.725e-08)
ob_plane_014.lineart.crease_threshold = 0.0
ob_rotationcontrol_001.location = (-10.0, 0.0, 0.0)
ob_rotationcontrol_001.rotation_euler = (0.0, 0.0, -1.571)
ob_rotationcontrol_001.empty_image_offset = (0.0, 0.0)
ob_rotationcontrol_001.lineart.crease_threshold = 0.0
ob_cameratarget.parent = ob_rotationcontrol_001
ob_cameratarget.location = (0.0, 0.0, 2.451)
ob_cameratarget.empty_image_offset = (0.0, 0.0)
ob_cameratarget.lineart.crease_threshold = 0.0
ob_camera.parent = ob_cameratarget
ob_camera.location = (4.0, 4.0, 3.268)
ob_camera.rotation_euler = (1.109, 0.01082, 0.8149)
ob_camera.lock_rotations_4d = False
ob_camera.empty_display_type = 'ARROWS'
ob_camera.color = (0.0, 0.0, 0.0, 0.0)
ob_camera.display_type = 'WIRE'
ob_camera.lineart.crease_threshold = 0.0
_c = ob_camera.constraints.new('TRACK_TO'); _c.name = 'TrackTo'
_c.target = ob_cameratarget
ob_lamp_001.parent = ob_rotationcontrol_001
ob_lamp_001.location = (-1.0, 2.0, 2.0)
ob_lamp_001.lock_rotations_4d = False
ob_lamp_001.empty_display_type = 'ARROWS'
ob_lamp_001.color = (0.0, 0.0, 0.0, 0.0)
ob_lamp_001.lineart.crease_threshold = 0.0
_c = ob_lamp_001.constraints.new('TRACK_TO'); _c.name = 'TrackTo'
_c.target = ob_rotationcontrol_001
ob_lamp.parent = ob_rotationcontrol_001
ob_lamp.location = (-1.0, 2.0, 0.8)
ob_lamp.lock_rotations_4d = False
ob_lamp.empty_display_type = 'ARROWS'
ob_lamp.color = (0.0, 0.0, 0.0, 0.0)
ob_lamp.lineart.crease_threshold = 0.0
_c = ob_lamp.constraints.new('TRACK_TO'); _c.name = 'TrackTo'
_c.target = ob_rotationcontrol_001

# ---- collection membership
col_collection_1.objects.link(ob_plane_005)
col_collection_1.objects.link(ob_cube_049)
col_collection_1.objects.link(ob_cube_048)
col_collection_1.objects.link(ob_cube_047)
col_collection_1.objects.link(ob_cube_046)
col_collection_1.objects.link(ob_cube_045)
col_collection_1.objects.link(ob_cube_044)
col_collection_1.objects.link(ob_cube_043)
col_collection_1.objects.link(ob_cube_042)
col_collection_1.objects.link(ob_cube_041)
col_collection_1.objects.link(ob_cube_040)
col_collection_1.objects.link(ob_cube_039)
col_collection_1.objects.link(ob_cube_038)
col_collection_1.objects.link(ob_cube_037)
col_collection_1.objects.link(ob_cube_036)
col_collection_1.objects.link(ob_cube_035)
col_collection_1.objects.link(ob_cube_034)
col_collection_1.objects.link(ob_cube_033)
col_collection_1.objects.link(ob_cube_032)
col_collection_1.objects.link(ob_cube_031)
col_collection_1.objects.link(ob_cube_030)
col_collection_1.objects.link(ob_cube_029)
col_collection_1.objects.link(ob_cube_028)
col_collection_1.objects.link(ob_cube_027)
col_collection_1.objects.link(ob_cube_017)
col_collection_1.objects.link(ob_cube_026)
col_collection_1.objects.link(ob_cube_025)
col_collection_1.objects.link(ob_cube_024)
col_collection_1.objects.link(ob_cube_023)
col_collection_1.objects.link(ob_cube_021)
col_collection_1.objects.link(ob_cube_020)
col_collection_1.objects.link(ob_cube_019)
col_collection_1.objects.link(ob_cube_018)
col_collection_1.objects.link(ob_plane_004)
col_collection_1.objects.link(ob_plane_000)
col_collection_1.objects.link(ob_plane_003)
col_collection_1.objects.link(ob_plane_002)
col_collection_1.objects.link(ob_cube_016)
col_collection_1.objects.link(ob_cube_015)
col_collection_1.objects.link(ob_cube_012)
col_collection_1.objects.link(ob_cube_010)
col_collection_1.objects.link(ob_cube_009)
col_collection_1.objects.link(ob_cube_008)
col_collection_1.objects.link(ob_cube_007)
col_collection_1.objects.link(ob_cube_006)
col_collection_1.objects.link(ob_cube_005)
col_collection_1.objects.link(ob_cube_004)
col_collection_1.objects.link(ob_cube_003)
col_collection_1.objects.link(ob_cube_001)
col_collection_1.objects.link(ob_cube_002)
col_collection_1.objects.link(ob_plane_001)
col_collection_1.objects.link(ob_cube_022)
col_collection_1.objects.link(ob_cube_014)
col_collection_1.objects.link(ob_cube_013)
col_collection_1.objects.link(ob_cube_011)
col_collection_1.objects.link(ob_cube)
col_collection_1.objects.link(ob_plane_014)
col_collection_1.objects.link(ob_rotationcontrol_001)
col_collection_1.objects.link(ob_cameratarget)
col_collection_1.objects.link(ob_camera)
col_collection_1.objects.link(ob_lamp_001)
col_collection_1.objects.link(ob_lamp)

# ---- scene / render settings (as saved in the file)
scene.camera = ob_camera
scene.frame_start = 1; scene.frame_end = 3; scene.frame_set(3)
scene.render.engine = 'BLENDER_EEVEE_NEXT'
scene.render.image_settings.compression = 90
scene.render.resolution_x = 256
scene.render.resolution_y = 512
scene.render.dither_intensity = 0.0
scene.render.bake_margin = 2
scene.render.bake_bias = 0.0
scene.cycles.use_denoising = False
scene.cycles.samples = 10
scene.cycles.sampling_pattern = 'TABULATED_SOBOL'
scene.cycles.light_sampling_threshold = 0.0
scene.cycles.use_adaptive_sampling = False
scene.cycles.use_light_tree = False
scene.cycles.blur_glossy = 0.0
scene.cycles.volume_bounces = 1
scene.cycles.pixel_filter_type = 'GAUSSIAN'
scene.cycles.sample_clamp_indirect = 0.0
scene.view_settings.view_transform = 'Standard'
bpy.context.view_layer.update()
